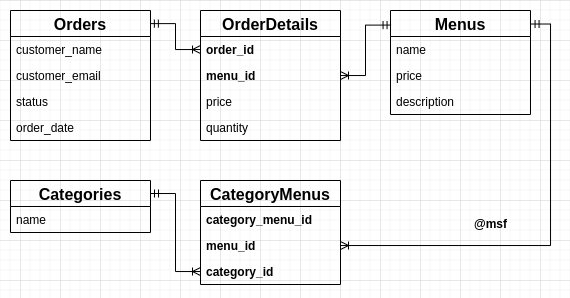

The diagram above was exported from draw.io. Its source (the exported page's mxGraphModel, read from the mxfile embedded in the PNG):
<mxGraphModel dx="815" dy="550" grid="1" gridSize="10" guides="1" tooltips="1" connect="1" arrows="1" fold="1" page="1" pageScale="1" pageWidth="827" pageHeight="1169" math="0" shadow="0">
  <root>
    <mxCell id="0" />
    <mxCell id="1" parent="0" />
    <mxCell id="zziJPoh2Qb9JrSEBTpGR-1" value="Orders" style="swimlane;fontStyle=1;childLayout=stackLayout;horizontal=1;startSize=26;fillColor=none;horizontalStack=0;resizeParent=1;resizeParentMax=0;resizeLast=0;collapsible=1;marginBottom=0;fontSize=16;" parent="1" vertex="1">
      <mxGeometry x="70" y="170" width="140" height="130" as="geometry" />
    </mxCell>
    <mxCell id="zziJPoh2Qb9JrSEBTpGR-3" value="customer_name" style="text;strokeColor=none;fillColor=none;align=left;verticalAlign=top;spacingLeft=4;spacingRight=4;overflow=hidden;rotatable=0;points=[[0,0.5],[1,0.5]];portConstraint=eastwest;" parent="zziJPoh2Qb9JrSEBTpGR-1" vertex="1">
      <mxGeometry y="26" width="140" height="26" as="geometry" />
    </mxCell>
    <mxCell id="zziJPoh2Qb9JrSEBTpGR-4" value="customer_email" style="text;strokeColor=none;fillColor=none;align=left;verticalAlign=top;spacingLeft=4;spacingRight=4;overflow=hidden;rotatable=0;points=[[0,0.5],[1,0.5]];portConstraint=eastwest;" parent="zziJPoh2Qb9JrSEBTpGR-1" vertex="1">
      <mxGeometry y="52" width="140" height="26" as="geometry" />
    </mxCell>
    <mxCell id="zziJPoh2Qb9JrSEBTpGR-6" value="status" style="text;strokeColor=none;fillColor=none;align=left;verticalAlign=top;spacingLeft=4;spacingRight=4;overflow=hidden;rotatable=0;points=[[0,0.5],[1,0.5]];portConstraint=eastwest;" parent="zziJPoh2Qb9JrSEBTpGR-1" vertex="1">
      <mxGeometry y="78" width="140" height="26" as="geometry" />
    </mxCell>
    <mxCell id="zziJPoh2Qb9JrSEBTpGR-5" value="order_date" style="text;strokeColor=none;fillColor=none;align=left;verticalAlign=top;spacingLeft=4;spacingRight=4;overflow=hidden;rotatable=0;points=[[0,0.5],[1,0.5]];portConstraint=eastwest;" parent="zziJPoh2Qb9JrSEBTpGR-1" vertex="1">
      <mxGeometry y="104" width="140" height="26" as="geometry" />
    </mxCell>
    <mxCell id="zziJPoh2Qb9JrSEBTpGR-14" value="OrderDetails" style="swimlane;fontStyle=1;childLayout=stackLayout;horizontal=1;startSize=26;fillColor=none;horizontalStack=0;resizeParent=1;resizeParentMax=0;resizeLast=0;collapsible=1;marginBottom=0;fontSize=16;" parent="1" vertex="1">
      <mxGeometry x="260" y="170" width="140" height="130" as="geometry" />
    </mxCell>
    <mxCell id="zziJPoh2Qb9JrSEBTpGR-16" value="order_id" style="text;strokeColor=none;fillColor=none;align=left;verticalAlign=top;spacingLeft=4;spacingRight=4;overflow=hidden;rotatable=0;points=[[0,0.5],[1,0.5]];portConstraint=eastwest;fontStyle=1" parent="zziJPoh2Qb9JrSEBTpGR-14" vertex="1">
      <mxGeometry y="26" width="140" height="26" as="geometry" />
    </mxCell>
    <mxCell id="zziJPoh2Qb9JrSEBTpGR-17" value="menu_id" style="text;strokeColor=none;fillColor=none;align=left;verticalAlign=top;spacingLeft=4;spacingRight=4;overflow=hidden;rotatable=0;points=[[0,0.5],[1,0.5]];portConstraint=eastwest;fontStyle=1" parent="zziJPoh2Qb9JrSEBTpGR-14" vertex="1">
      <mxGeometry y="52" width="140" height="26" as="geometry" />
    </mxCell>
    <mxCell id="zziJPoh2Qb9JrSEBTpGR-18" value="price" style="text;strokeColor=none;fillColor=none;align=left;verticalAlign=top;spacingLeft=4;spacingRight=4;overflow=hidden;rotatable=0;points=[[0,0.5],[1,0.5]];portConstraint=eastwest;" parent="zziJPoh2Qb9JrSEBTpGR-14" vertex="1">
      <mxGeometry y="78" width="140" height="26" as="geometry" />
    </mxCell>
    <mxCell id="zziJPoh2Qb9JrSEBTpGR-19" value="quantity" style="text;strokeColor=none;fillColor=none;align=left;verticalAlign=top;spacingLeft=4;spacingRight=4;overflow=hidden;rotatable=0;points=[[0,0.5],[1,0.5]];portConstraint=eastwest;" parent="zziJPoh2Qb9JrSEBTpGR-14" vertex="1">
      <mxGeometry y="104" width="140" height="26" as="geometry" />
    </mxCell>
    <mxCell id="zziJPoh2Qb9JrSEBTpGR-20" value="Menus" style="swimlane;fontStyle=1;childLayout=stackLayout;horizontal=1;startSize=26;fillColor=none;horizontalStack=0;resizeParent=1;resizeParentMax=0;resizeLast=0;collapsible=1;marginBottom=0;fontSize=16;" parent="1" vertex="1">
      <mxGeometry x="450" y="170" width="140" height="104" as="geometry" />
    </mxCell>
    <mxCell id="zziJPoh2Qb9JrSEBTpGR-22" value="name" style="text;strokeColor=none;fillColor=none;align=left;verticalAlign=top;spacingLeft=4;spacingRight=4;overflow=hidden;rotatable=0;points=[[0,0.5],[1,0.5]];portConstraint=eastwest;fontStyle=0" parent="zziJPoh2Qb9JrSEBTpGR-20" vertex="1">
      <mxGeometry y="26" width="140" height="26" as="geometry" />
    </mxCell>
    <mxCell id="zziJPoh2Qb9JrSEBTpGR-23" value="price" style="text;strokeColor=none;fillColor=none;align=left;verticalAlign=top;spacingLeft=4;spacingRight=4;overflow=hidden;rotatable=0;points=[[0,0.5],[1,0.5]];portConstraint=eastwest;fontStyle=0" parent="zziJPoh2Qb9JrSEBTpGR-20" vertex="1">
      <mxGeometry y="52" width="140" height="26" as="geometry" />
    </mxCell>
    <mxCell id="zziJPoh2Qb9JrSEBTpGR-24" value="description" style="text;strokeColor=none;fillColor=none;align=left;verticalAlign=top;spacingLeft=4;spacingRight=4;overflow=hidden;rotatable=0;points=[[0,0.5],[1,0.5]];portConstraint=eastwest;" parent="zziJPoh2Qb9JrSEBTpGR-20" vertex="1">
      <mxGeometry y="78" width="140" height="26" as="geometry" />
    </mxCell>
    <mxCell id="zziJPoh2Qb9JrSEBTpGR-26" value="CategoryMenus" style="swimlane;fontStyle=1;childLayout=stackLayout;horizontal=1;startSize=26;fillColor=none;horizontalStack=0;resizeParent=1;resizeParentMax=0;resizeLast=0;collapsible=1;marginBottom=0;fontSize=16;" parent="1" vertex="1">
      <mxGeometry x="260" y="340" width="140" height="104" as="geometry" />
    </mxCell>
    <mxCell id="zziJPoh2Qb9JrSEBTpGR-27" value="category_menu_id" style="text;strokeColor=none;fillColor=none;align=left;verticalAlign=top;spacingLeft=4;spacingRight=4;overflow=hidden;rotatable=0;points=[[0,0.5],[1,0.5]];portConstraint=eastwest;fontStyle=1" parent="zziJPoh2Qb9JrSEBTpGR-26" vertex="1">
      <mxGeometry y="26" width="140" height="26" as="geometry" />
    </mxCell>
    <mxCell id="zziJPoh2Qb9JrSEBTpGR-28" value="menu_id" style="text;strokeColor=none;fillColor=none;align=left;verticalAlign=top;spacingLeft=4;spacingRight=4;overflow=hidden;rotatable=0;points=[[0,0.5],[1,0.5]];portConstraint=eastwest;fontStyle=1" parent="zziJPoh2Qb9JrSEBTpGR-26" vertex="1">
      <mxGeometry y="52" width="140" height="26" as="geometry" />
    </mxCell>
    <mxCell id="zziJPoh2Qb9JrSEBTpGR-29" value="category_id" style="text;strokeColor=none;fillColor=none;align=left;verticalAlign=top;spacingLeft=4;spacingRight=4;overflow=hidden;rotatable=0;points=[[0,0.5],[1,0.5]];portConstraint=eastwest;fontStyle=1" parent="zziJPoh2Qb9JrSEBTpGR-26" vertex="1">
      <mxGeometry y="78" width="140" height="26" as="geometry" />
    </mxCell>
    <mxCell id="zziJPoh2Qb9JrSEBTpGR-31" value="Categories" style="swimlane;fontStyle=1;childLayout=stackLayout;horizontal=1;startSize=26;fillColor=none;horizontalStack=0;resizeParent=1;resizeParentMax=0;resizeLast=0;collapsible=1;marginBottom=0;fontSize=16;" parent="1" vertex="1">
      <mxGeometry x="70" y="340" width="140" height="52" as="geometry" />
    </mxCell>
    <mxCell id="zziJPoh2Qb9JrSEBTpGR-33" value="name" style="text;strokeColor=none;fillColor=none;align=left;verticalAlign=top;spacingLeft=4;spacingRight=4;overflow=hidden;rotatable=0;points=[[0,0.5],[1,0.5]];portConstraint=eastwest;fontStyle=0" parent="zziJPoh2Qb9JrSEBTpGR-31" vertex="1">
      <mxGeometry y="26" width="140" height="26" as="geometry" />
    </mxCell>
    <mxCell id="zziJPoh2Qb9JrSEBTpGR-39" value="&lt;font style=&quot;font-size: 12px&quot;&gt;@msf&lt;/font&gt;" style="text;strokeColor=none;fillColor=none;html=1;fontSize=24;fontStyle=1;verticalAlign=middle;align=center;" parent="1" vertex="1">
      <mxGeometry x="500" y="360" width="100" height="40" as="geometry" />
    </mxCell>
    <mxCell id="0vHI6tetXs4QkrJJj_Qo-2" style="edgeStyle=orthogonalEdgeStyle;rounded=0;orthogonalLoop=1;jettySize=auto;html=1;entryX=0.999;entryY=0.101;entryDx=0;entryDy=0;entryPerimeter=0;startArrow=ERoneToMany;startFill=0;endArrow=ERmandOne;endFill=0;" edge="1" parent="1" source="zziJPoh2Qb9JrSEBTpGR-16" target="zziJPoh2Qb9JrSEBTpGR-1">
      <mxGeometry relative="1" as="geometry" />
    </mxCell>
    <mxCell id="0vHI6tetXs4QkrJJj_Qo-4" style="edgeStyle=orthogonalEdgeStyle;rounded=0;orthogonalLoop=1;jettySize=auto;html=1;entryX=0.004;entryY=0.14;entryDx=0;entryDy=0;entryPerimeter=0;startArrow=ERoneToMany;startFill=0;endArrow=ERmandOne;endFill=0;" edge="1" parent="1" source="zziJPoh2Qb9JrSEBTpGR-17" target="zziJPoh2Qb9JrSEBTpGR-20">
      <mxGeometry relative="1" as="geometry" />
    </mxCell>
    <mxCell id="0vHI6tetXs4QkrJJj_Qo-6" style="edgeStyle=orthogonalEdgeStyle;rounded=0;orthogonalLoop=1;jettySize=auto;html=1;entryX=1.004;entryY=0.13;entryDx=0;entryDy=0;entryPerimeter=0;startArrow=ERoneToMany;startFill=0;endArrow=ERmandOne;endFill=0;" edge="1" parent="1" source="zziJPoh2Qb9JrSEBTpGR-28" target="zziJPoh2Qb9JrSEBTpGR-20">
      <mxGeometry relative="1" as="geometry" />
    </mxCell>
    <mxCell id="0vHI6tetXs4QkrJJj_Qo-7" style="edgeStyle=orthogonalEdgeStyle;rounded=0;orthogonalLoop=1;jettySize=auto;html=1;entryX=1;entryY=0.25;entryDx=0;entryDy=0;startArrow=ERoneToMany;startFill=0;endArrow=ERmandOne;endFill=0;" edge="1" parent="1" source="zziJPoh2Qb9JrSEBTpGR-29" target="zziJPoh2Qb9JrSEBTpGR-31">
      <mxGeometry relative="1" as="geometry" />
    </mxCell>
  </root>
</mxGraphModel>